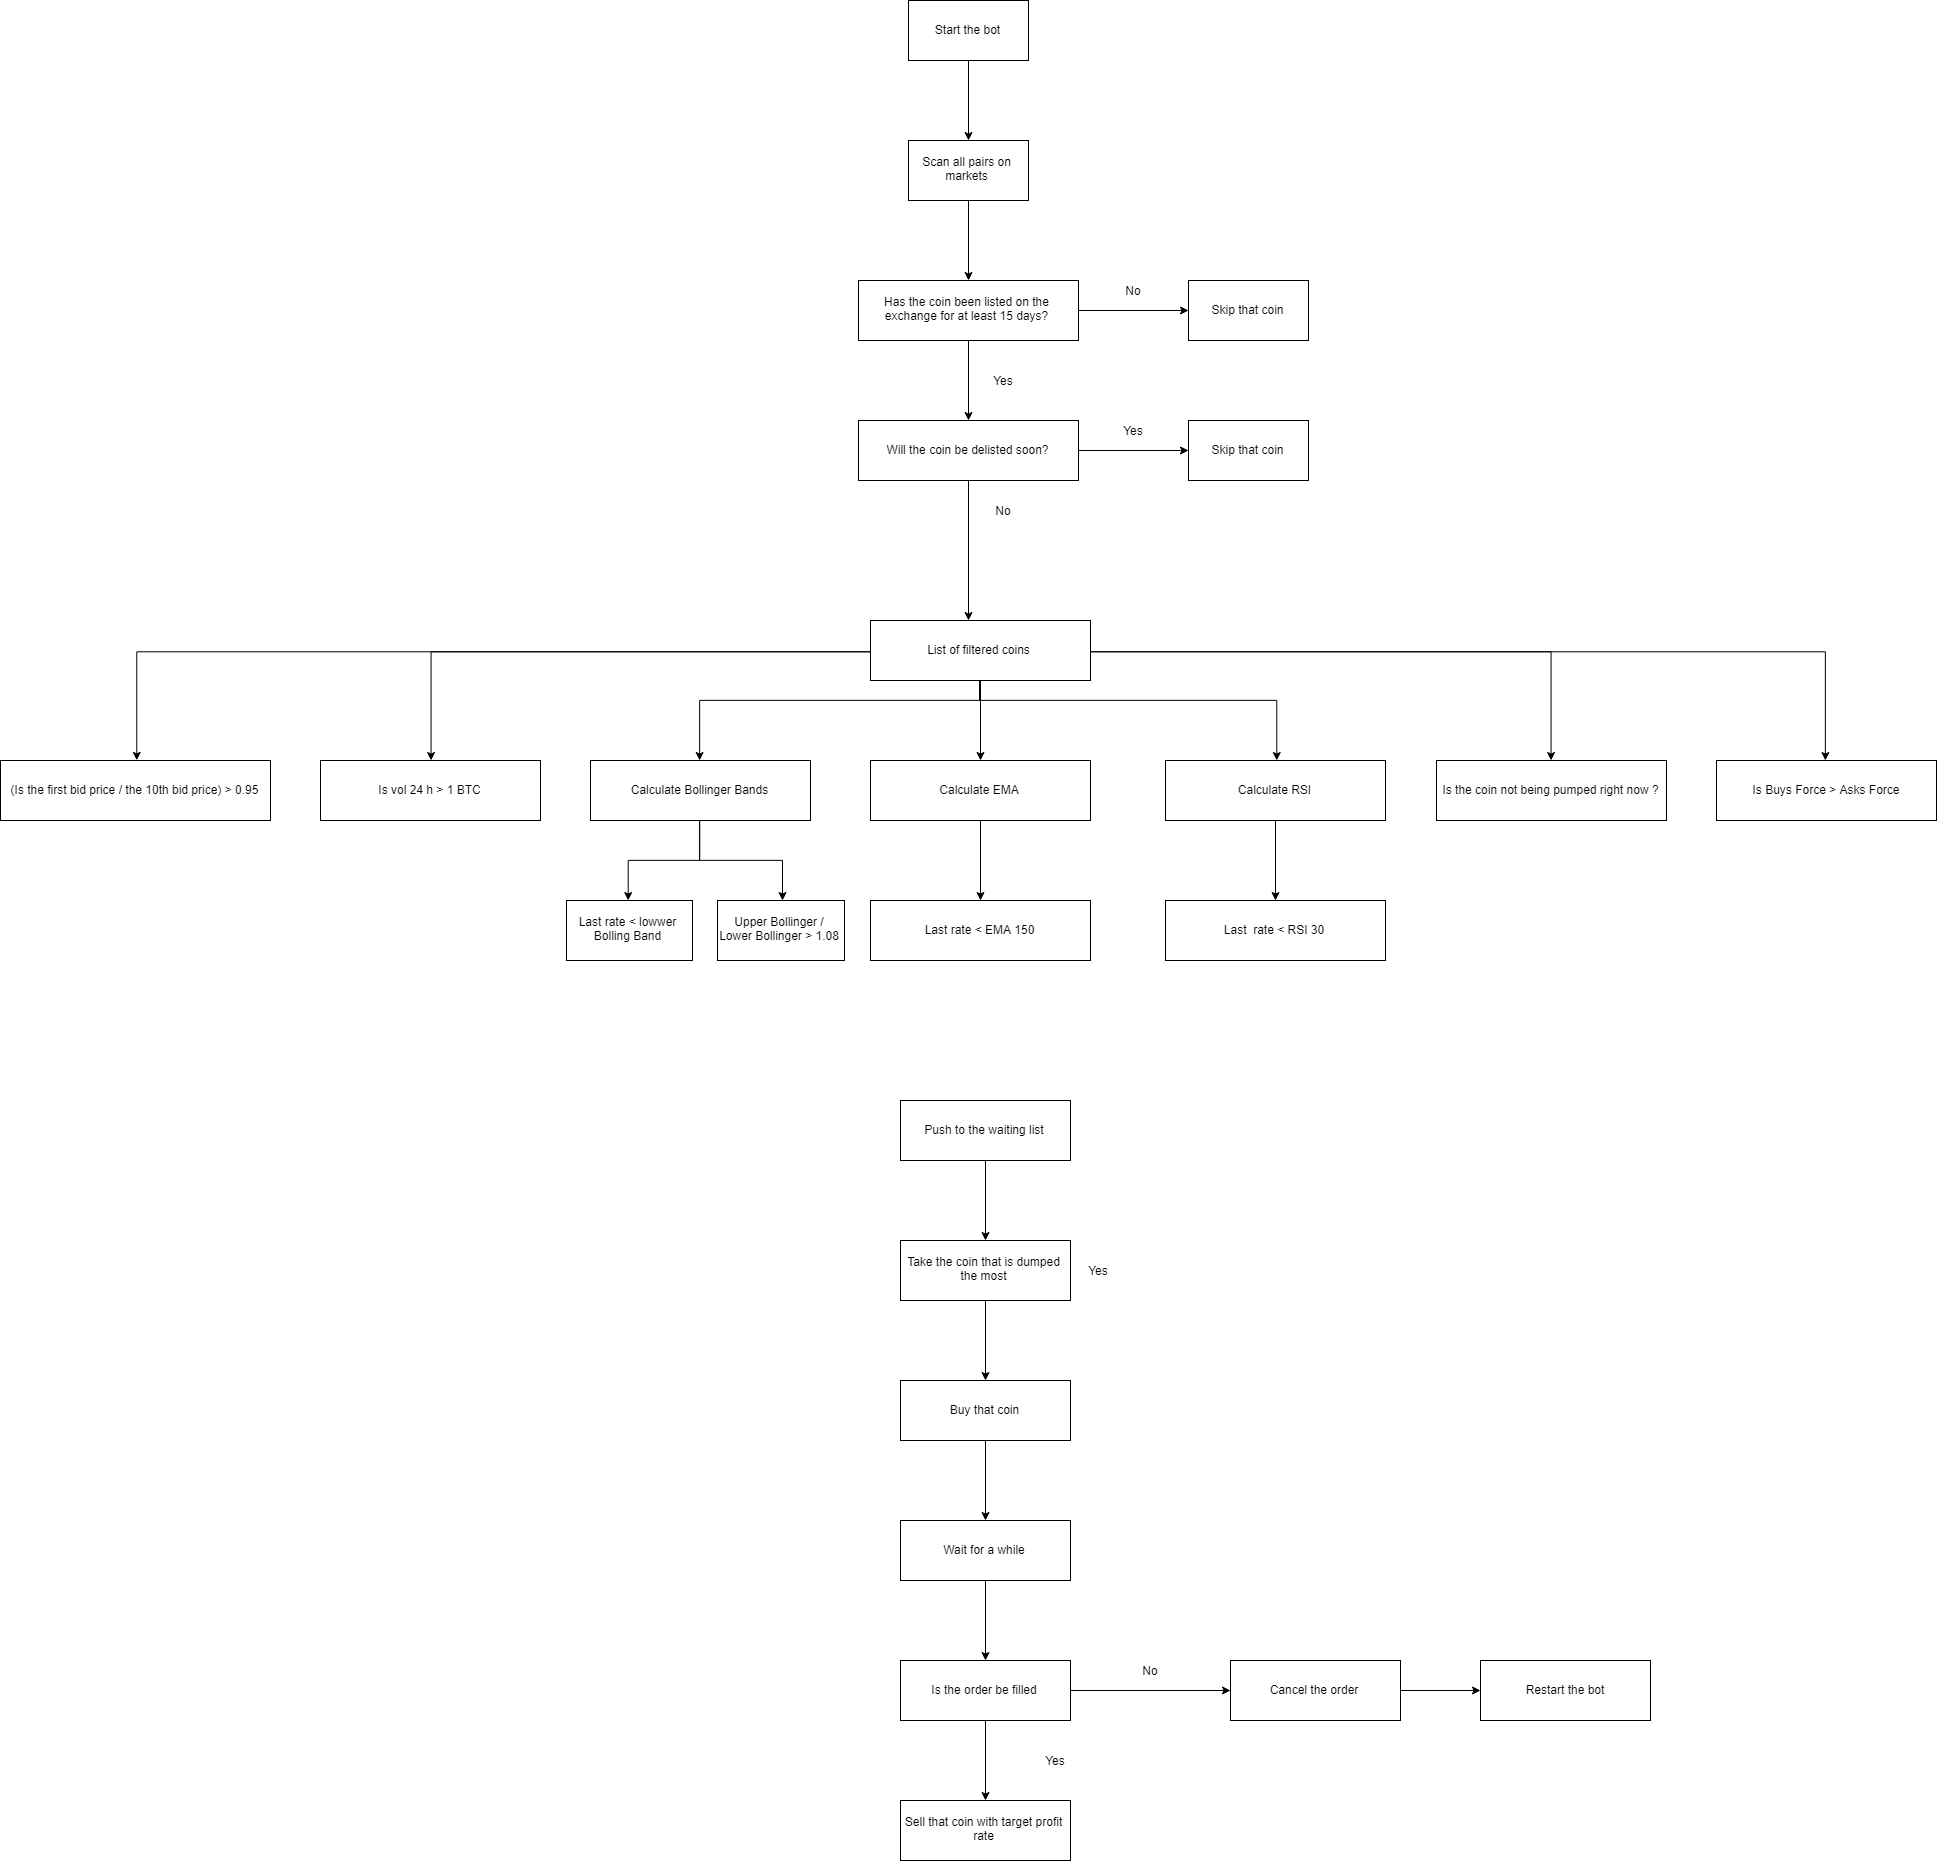

The diagram above was exported from draw.io. Its source (the exported page's mxGraphModel, read from the mxfile embedded in the PNG):
<mxGraphModel dx="3736" dy="1663" grid="1" gridSize="10" guides="1" tooltips="1" connect="1" arrows="1" fold="1" page="1" pageScale="1" pageWidth="850" pageHeight="1100" math="0" shadow="0">
  <root>
    <mxCell id="0" />
    <mxCell id="1" parent="0" />
    <mxCell id="SJK3xfeSUyTzXUsOpQut-3" value="" style="edgeStyle=orthogonalEdgeStyle;rounded=0;orthogonalLoop=1;jettySize=auto;html=1;" parent="1" source="SJK3xfeSUyTzXUsOpQut-1" target="SJK3xfeSUyTzXUsOpQut-2" edge="1">
      <mxGeometry relative="1" as="geometry" />
    </mxCell>
    <mxCell id="SJK3xfeSUyTzXUsOpQut-1" value="Start the bot&lt;br&gt;" style="rounded=0;whiteSpace=wrap;html=1;" parent="1" vertex="1">
      <mxGeometry x="330" y="40" width="120" height="60" as="geometry" />
    </mxCell>
    <mxCell id="SJK3xfeSUyTzXUsOpQut-5" value="" style="edgeStyle=orthogonalEdgeStyle;rounded=0;orthogonalLoop=1;jettySize=auto;html=1;" parent="1" source="SJK3xfeSUyTzXUsOpQut-2" target="SJK3xfeSUyTzXUsOpQut-4" edge="1">
      <mxGeometry relative="1" as="geometry" />
    </mxCell>
    <mxCell id="SJK3xfeSUyTzXUsOpQut-2" value="Scan all pairs on markets&lt;br&gt;" style="rounded=0;whiteSpace=wrap;html=1;" parent="1" vertex="1">
      <mxGeometry x="330" y="180" width="120" height="60" as="geometry" />
    </mxCell>
    <mxCell id="SJK3xfeSUyTzXUsOpQut-7" value="" style="edgeStyle=orthogonalEdgeStyle;rounded=0;orthogonalLoop=1;jettySize=auto;html=1;" parent="1" source="SJK3xfeSUyTzXUsOpQut-4" target="SJK3xfeSUyTzXUsOpQut-6" edge="1">
      <mxGeometry relative="1" as="geometry" />
    </mxCell>
    <mxCell id="SJK3xfeSUyTzXUsOpQut-9" value="" style="edgeStyle=orthogonalEdgeStyle;rounded=0;orthogonalLoop=1;jettySize=auto;html=1;" parent="1" source="SJK3xfeSUyTzXUsOpQut-4" target="SJK3xfeSUyTzXUsOpQut-8" edge="1">
      <mxGeometry relative="1" as="geometry" />
    </mxCell>
    <mxCell id="SJK3xfeSUyTzXUsOpQut-4" value="Has the coin been listed on the exchange for at least 15 days?&lt;br&gt;" style="rounded=0;whiteSpace=wrap;html=1;" parent="1" vertex="1">
      <mxGeometry x="280" y="320" width="220" height="60" as="geometry" />
    </mxCell>
    <mxCell id="SJK3xfeSUyTzXUsOpQut-14" value="" style="edgeStyle=orthogonalEdgeStyle;rounded=0;orthogonalLoop=1;jettySize=auto;html=1;" parent="1" source="SJK3xfeSUyTzXUsOpQut-8" target="SJK3xfeSUyTzXUsOpQut-13" edge="1">
      <mxGeometry relative="1" as="geometry" />
    </mxCell>
    <mxCell id="SJK3xfeSUyTzXUsOpQut-16" value="" style="edgeStyle=orthogonalEdgeStyle;rounded=0;orthogonalLoop=1;jettySize=auto;html=1;" parent="1" source="SJK3xfeSUyTzXUsOpQut-8" target="SJK3xfeSUyTzXUsOpQut-15" edge="1">
      <mxGeometry relative="1" as="geometry">
        <Array as="points">
          <mxPoint x="390" y="680" />
          <mxPoint x="390" y="680" />
        </Array>
      </mxGeometry>
    </mxCell>
    <mxCell id="SJK3xfeSUyTzXUsOpQut-8" value="Will the coin be delisted soon?&lt;br&gt;" style="rounded=0;whiteSpace=wrap;html=1;" parent="1" vertex="1">
      <mxGeometry x="280" y="460" width="220" height="60" as="geometry" />
    </mxCell>
    <mxCell id="SJK3xfeSUyTzXUsOpQut-21" value="" style="edgeStyle=orthogonalEdgeStyle;rounded=0;orthogonalLoop=1;jettySize=auto;html=1;" parent="1" source="SJK3xfeSUyTzXUsOpQut-15" target="SJK3xfeSUyTzXUsOpQut-20" edge="1">
      <mxGeometry relative="1" as="geometry">
        <Array as="points">
          <mxPoint x="402" y="740" />
          <mxPoint x="122" y="740" />
        </Array>
      </mxGeometry>
    </mxCell>
    <mxCell id="SJK3xfeSUyTzXUsOpQut-23" value="" style="edgeStyle=orthogonalEdgeStyle;rounded=0;orthogonalLoop=1;jettySize=auto;html=1;" parent="1" source="SJK3xfeSUyTzXUsOpQut-15" target="SJK3xfeSUyTzXUsOpQut-22" edge="1">
      <mxGeometry relative="1" as="geometry" />
    </mxCell>
    <mxCell id="SJK3xfeSUyTzXUsOpQut-26" value="" style="edgeStyle=orthogonalEdgeStyle;rounded=0;orthogonalLoop=1;jettySize=auto;html=1;" parent="1" source="SJK3xfeSUyTzXUsOpQut-15" target="SJK3xfeSUyTzXUsOpQut-25" edge="1">
      <mxGeometry relative="1" as="geometry">
        <Array as="points">
          <mxPoint x="402" y="740" />
          <mxPoint x="697" y="740" />
        </Array>
      </mxGeometry>
    </mxCell>
    <mxCell id="SJK3xfeSUyTzXUsOpQut-30" value="" style="edgeStyle=orthogonalEdgeStyle;rounded=0;orthogonalLoop=1;jettySize=auto;html=1;" parent="1" source="SJK3xfeSUyTzXUsOpQut-15" target="SJK3xfeSUyTzXUsOpQut-29" edge="1">
      <mxGeometry relative="1" as="geometry" />
    </mxCell>
    <mxCell id="SJK3xfeSUyTzXUsOpQut-40" value="" style="edgeStyle=orthogonalEdgeStyle;rounded=0;orthogonalLoop=1;jettySize=auto;html=1;" parent="1" source="SJK3xfeSUyTzXUsOpQut-15" target="SJK3xfeSUyTzXUsOpQut-39" edge="1">
      <mxGeometry relative="1" as="geometry" />
    </mxCell>
    <mxCell id="SJK3xfeSUyTzXUsOpQut-42" style="edgeStyle=orthogonalEdgeStyle;rounded=0;orthogonalLoop=1;jettySize=auto;html=1;entryX=0.5;entryY=0;entryDx=0;entryDy=0;" parent="1" source="SJK3xfeSUyTzXUsOpQut-15" target="SJK3xfeSUyTzXUsOpQut-43" edge="1">
      <mxGeometry relative="1" as="geometry">
        <mxPoint x="1213.647116268382" y="820" as="targetPoint" />
      </mxGeometry>
    </mxCell>
    <mxCell id="SJK3xfeSUyTzXUsOpQut-100" value="" style="edgeStyle=orthogonalEdgeStyle;rounded=0;jumpStyle=sharp;orthogonalLoop=1;jettySize=auto;html=1;strokeColor=#000000;" parent="1" source="SJK3xfeSUyTzXUsOpQut-15" target="SJK3xfeSUyTzXUsOpQut-99" edge="1">
      <mxGeometry relative="1" as="geometry" />
    </mxCell>
    <mxCell id="SJK3xfeSUyTzXUsOpQut-15" value="List of filtered coins&lt;br&gt;" style="rounded=0;whiteSpace=wrap;html=1;" parent="1" vertex="1">
      <mxGeometry x="292" y="660" width="220" height="60" as="geometry" />
    </mxCell>
    <mxCell id="SJK3xfeSUyTzXUsOpQut-99" value="Is Buys Force &amp;gt; Asks Force&lt;br&gt;" style="rounded=0;whiteSpace=wrap;html=1;" parent="1" vertex="1">
      <mxGeometry x="1138" y="800" width="220" height="60" as="geometry" />
    </mxCell>
    <mxCell id="SJK3xfeSUyTzXUsOpQut-39" value="Is the coin not being pumped right now ?&lt;br&gt;" style="rounded=0;whiteSpace=wrap;html=1;" parent="1" vertex="1">
      <mxGeometry x="858" y="800" width="230" height="60" as="geometry" />
    </mxCell>
    <mxCell id="SJK3xfeSUyTzXUsOpQut-29" value="Is vol 24 h &amp;gt; 1 BTC&lt;br&gt;" style="rounded=0;whiteSpace=wrap;html=1;" parent="1" vertex="1">
      <mxGeometry x="-258" y="800" width="220" height="60" as="geometry" />
    </mxCell>
    <mxCell id="SJK3xfeSUyTzXUsOpQut-49" value="" style="edgeStyle=orthogonalEdgeStyle;rounded=0;orthogonalLoop=1;jettySize=auto;html=1;" parent="1" source="SJK3xfeSUyTzXUsOpQut-25" target="SJK3xfeSUyTzXUsOpQut-48" edge="1">
      <mxGeometry relative="1" as="geometry" />
    </mxCell>
    <mxCell id="SJK3xfeSUyTzXUsOpQut-25" value="Calculate RSI&lt;br&gt;" style="rounded=0;whiteSpace=wrap;html=1;" parent="1" vertex="1">
      <mxGeometry x="587" y="800" width="220" height="60" as="geometry" />
    </mxCell>
    <mxCell id="SJK3xfeSUyTzXUsOpQut-48" value="Last&amp;nbsp; rate &amp;lt; RSI 30" style="rounded=0;whiteSpace=wrap;html=1;" parent="1" vertex="1">
      <mxGeometry x="587" y="940" width="220" height="60" as="geometry" />
    </mxCell>
    <mxCell id="SJK3xfeSUyTzXUsOpQut-47" value="" style="edgeStyle=orthogonalEdgeStyle;rounded=0;orthogonalLoop=1;jettySize=auto;html=1;" parent="1" source="SJK3xfeSUyTzXUsOpQut-22" target="SJK3xfeSUyTzXUsOpQut-46" edge="1">
      <mxGeometry relative="1" as="geometry" />
    </mxCell>
    <mxCell id="SJK3xfeSUyTzXUsOpQut-22" value="Calculate EMA&lt;br&gt;" style="rounded=0;whiteSpace=wrap;html=1;" parent="1" vertex="1">
      <mxGeometry x="292" y="800" width="220" height="60" as="geometry" />
    </mxCell>
    <mxCell id="SJK3xfeSUyTzXUsOpQut-46" value="Last rate &amp;lt; EMA 150&lt;br&gt;" style="rounded=0;whiteSpace=wrap;html=1;" parent="1" vertex="1">
      <mxGeometry x="292" y="940" width="220" height="60" as="geometry" />
    </mxCell>
    <mxCell id="SJK3xfeSUyTzXUsOpQut-45" value="" style="edgeStyle=orthogonalEdgeStyle;rounded=0;orthogonalLoop=1;jettySize=auto;html=1;" parent="1" source="SJK3xfeSUyTzXUsOpQut-20" target="SJK3xfeSUyTzXUsOpQut-44" edge="1">
      <mxGeometry relative="1" as="geometry" />
    </mxCell>
    <mxCell id="SJK3xfeSUyTzXUsOpQut-92" value="" style="edgeStyle=orthogonalEdgeStyle;rounded=0;orthogonalLoop=1;jettySize=auto;html=1;" parent="1" source="SJK3xfeSUyTzXUsOpQut-20" target="SJK3xfeSUyTzXUsOpQut-91" edge="1">
      <mxGeometry relative="1" as="geometry" />
    </mxCell>
    <mxCell id="SJK3xfeSUyTzXUsOpQut-20" value="Calculate Bollinger Bands&lt;br&gt;" style="rounded=0;whiteSpace=wrap;html=1;" parent="1" vertex="1">
      <mxGeometry x="12" y="800" width="220" height="60" as="geometry" />
    </mxCell>
    <mxCell id="SJK3xfeSUyTzXUsOpQut-91" value="Upper Bollinger / Lower Bollinger &amp;gt; 1.08&lt;br&gt;" style="rounded=0;whiteSpace=wrap;html=1;" parent="1" vertex="1">
      <mxGeometry x="139" y="940" width="127" height="60" as="geometry" />
    </mxCell>
    <mxCell id="SJK3xfeSUyTzXUsOpQut-44" value="Last rate &amp;lt; lowwer Bolling Band&lt;br&gt;" style="rounded=0;whiteSpace=wrap;html=1;" parent="1" vertex="1">
      <mxGeometry x="-12" y="940" width="126" height="60" as="geometry" />
    </mxCell>
    <mxCell id="SJK3xfeSUyTzXUsOpQut-13" value="Skip that coin&lt;br&gt;" style="rounded=0;whiteSpace=wrap;html=1;" parent="1" vertex="1">
      <mxGeometry x="610" y="460" width="120" height="60" as="geometry" />
    </mxCell>
    <mxCell id="SJK3xfeSUyTzXUsOpQut-6" value="Skip that coin&lt;br&gt;" style="rounded=0;whiteSpace=wrap;html=1;" parent="1" vertex="1">
      <mxGeometry x="610" y="320" width="120" height="60" as="geometry" />
    </mxCell>
    <mxCell id="SJK3xfeSUyTzXUsOpQut-10" value="No" style="text;html=1;strokeColor=none;fillColor=none;align=center;verticalAlign=middle;whiteSpace=wrap;rounded=0;" parent="1" vertex="1">
      <mxGeometry x="535" y="320" width="40" height="20" as="geometry" />
    </mxCell>
    <mxCell id="SJK3xfeSUyTzXUsOpQut-12" value="Yes" style="text;html=1;strokeColor=none;fillColor=none;align=center;verticalAlign=middle;whiteSpace=wrap;rounded=0;" parent="1" vertex="1">
      <mxGeometry x="405" y="410" width="40" height="20" as="geometry" />
    </mxCell>
    <mxCell id="SJK3xfeSUyTzXUsOpQut-17" value="Yes" style="text;html=1;strokeColor=none;fillColor=none;align=center;verticalAlign=middle;whiteSpace=wrap;rounded=0;" parent="1" vertex="1">
      <mxGeometry x="535" y="460" width="40" height="20" as="geometry" />
    </mxCell>
    <mxCell id="SJK3xfeSUyTzXUsOpQut-18" value="No" style="text;html=1;strokeColor=none;fillColor=none;align=center;verticalAlign=middle;whiteSpace=wrap;rounded=0;" parent="1" vertex="1">
      <mxGeometry x="405" y="539.5" width="40" height="20" as="geometry" />
    </mxCell>
    <mxCell id="SJK3xfeSUyTzXUsOpQut-43" value="(Is the first bid price / the 10th bid price) &amp;gt; 0.95&lt;br&gt;" style="rounded=0;whiteSpace=wrap;html=1;" parent="1" vertex="1">
      <mxGeometry x="-578" y="800" width="270" height="60" as="geometry" />
    </mxCell>
    <mxCell id="SJK3xfeSUyTzXUsOpQut-56" value="Yes" style="text;html=1;strokeColor=none;fillColor=none;align=center;verticalAlign=middle;whiteSpace=wrap;rounded=0;" parent="1" vertex="1">
      <mxGeometry x="500" y="1299.5" width="40" height="20" as="geometry" />
    </mxCell>
    <mxCell id="SJK3xfeSUyTzXUsOpQut-62" value="" style="edgeStyle=orthogonalEdgeStyle;rounded=0;orthogonalLoop=1;jettySize=auto;html=1;" parent="1" source="SJK3xfeSUyTzXUsOpQut-60" target="SJK3xfeSUyTzXUsOpQut-61" edge="1">
      <mxGeometry relative="1" as="geometry" />
    </mxCell>
    <mxCell id="SJK3xfeSUyTzXUsOpQut-60" value="Push to the waiting list" style="rounded=0;whiteSpace=wrap;html=1;" parent="1" vertex="1">
      <mxGeometry x="322" y="1140" width="170" height="60" as="geometry" />
    </mxCell>
    <mxCell id="SJK3xfeSUyTzXUsOpQut-64" value="" style="edgeStyle=orthogonalEdgeStyle;rounded=0;orthogonalLoop=1;jettySize=auto;html=1;" parent="1" source="SJK3xfeSUyTzXUsOpQut-61" target="SJK3xfeSUyTzXUsOpQut-63" edge="1">
      <mxGeometry relative="1" as="geometry" />
    </mxCell>
    <mxCell id="SJK3xfeSUyTzXUsOpQut-61" value="Take the coin that is dumped the most" style="rounded=0;whiteSpace=wrap;html=1;" parent="1" vertex="1">
      <mxGeometry x="322" y="1280" width="170" height="60" as="geometry" />
    </mxCell>
    <mxCell id="SJK3xfeSUyTzXUsOpQut-66" value="" style="edgeStyle=orthogonalEdgeStyle;rounded=0;orthogonalLoop=1;jettySize=auto;html=1;" parent="1" source="SJK3xfeSUyTzXUsOpQut-63" target="SJK3xfeSUyTzXUsOpQut-65" edge="1">
      <mxGeometry relative="1" as="geometry" />
    </mxCell>
    <mxCell id="SJK3xfeSUyTzXUsOpQut-63" value="Buy that coin" style="rounded=0;whiteSpace=wrap;html=1;" parent="1" vertex="1">
      <mxGeometry x="322" y="1420" width="170" height="60" as="geometry" />
    </mxCell>
    <mxCell id="SJK3xfeSUyTzXUsOpQut-68" value="" style="edgeStyle=orthogonalEdgeStyle;rounded=0;orthogonalLoop=1;jettySize=auto;html=1;" parent="1" source="SJK3xfeSUyTzXUsOpQut-65" target="SJK3xfeSUyTzXUsOpQut-67" edge="1">
      <mxGeometry relative="1" as="geometry" />
    </mxCell>
    <mxCell id="SJK3xfeSUyTzXUsOpQut-65" value="Wait for a while" style="rounded=0;whiteSpace=wrap;html=1;" parent="1" vertex="1">
      <mxGeometry x="322" y="1560" width="170" height="60" as="geometry" />
    </mxCell>
    <mxCell id="SJK3xfeSUyTzXUsOpQut-70" value="" style="edgeStyle=orthogonalEdgeStyle;rounded=0;orthogonalLoop=1;jettySize=auto;html=1;" parent="1" source="SJK3xfeSUyTzXUsOpQut-67" target="SJK3xfeSUyTzXUsOpQut-69" edge="1">
      <mxGeometry relative="1" as="geometry" />
    </mxCell>
    <mxCell id="Heil3oW7Dg9YR1yU6Fpx-2" value="" style="edgeStyle=orthogonalEdgeStyle;rounded=0;orthogonalLoop=1;jettySize=auto;html=1;" edge="1" parent="1" source="SJK3xfeSUyTzXUsOpQut-67" target="Heil3oW7Dg9YR1yU6Fpx-1">
      <mxGeometry relative="1" as="geometry" />
    </mxCell>
    <mxCell id="SJK3xfeSUyTzXUsOpQut-67" value="Is the order be filled" style="rounded=0;whiteSpace=wrap;html=1;" parent="1" vertex="1">
      <mxGeometry x="322" y="1700" width="170" height="60" as="geometry" />
    </mxCell>
    <mxCell id="Heil3oW7Dg9YR1yU6Fpx-1" value="Sell that coin with target profit rate" style="rounded=0;whiteSpace=wrap;html=1;" vertex="1" parent="1">
      <mxGeometry x="322" y="1840" width="170" height="60" as="geometry" />
    </mxCell>
    <mxCell id="SJK3xfeSUyTzXUsOpQut-76" value="" style="edgeStyle=orthogonalEdgeStyle;rounded=0;orthogonalLoop=1;jettySize=auto;html=1;" parent="1" source="SJK3xfeSUyTzXUsOpQut-69" target="SJK3xfeSUyTzXUsOpQut-75" edge="1">
      <mxGeometry relative="1" as="geometry" />
    </mxCell>
    <mxCell id="SJK3xfeSUyTzXUsOpQut-69" value="Cancel the order" style="rounded=0;whiteSpace=wrap;html=1;" parent="1" vertex="1">
      <mxGeometry x="652" y="1700" width="170" height="60" as="geometry" />
    </mxCell>
    <mxCell id="SJK3xfeSUyTzXUsOpQut-75" value="Restart the bot" style="rounded=0;whiteSpace=wrap;html=1;" parent="1" vertex="1">
      <mxGeometry x="902" y="1700" width="170" height="60" as="geometry" />
    </mxCell>
    <mxCell id="SJK3xfeSUyTzXUsOpQut-73" value="No" style="text;html=1;strokeColor=none;fillColor=none;align=center;verticalAlign=middle;whiteSpace=wrap;rounded=0;" parent="1" vertex="1">
      <mxGeometry x="552" y="1700" width="40" height="20" as="geometry" />
    </mxCell>
    <mxCell id="SJK3xfeSUyTzXUsOpQut-130" value="Yes" style="text;html=1;strokeColor=none;fillColor=none;align=center;verticalAlign=middle;whiteSpace=wrap;rounded=0;" parent="1" vertex="1">
      <mxGeometry x="422" y="1790" width="110" height="20" as="geometry" />
    </mxCell>
  </root>
</mxGraphModel>